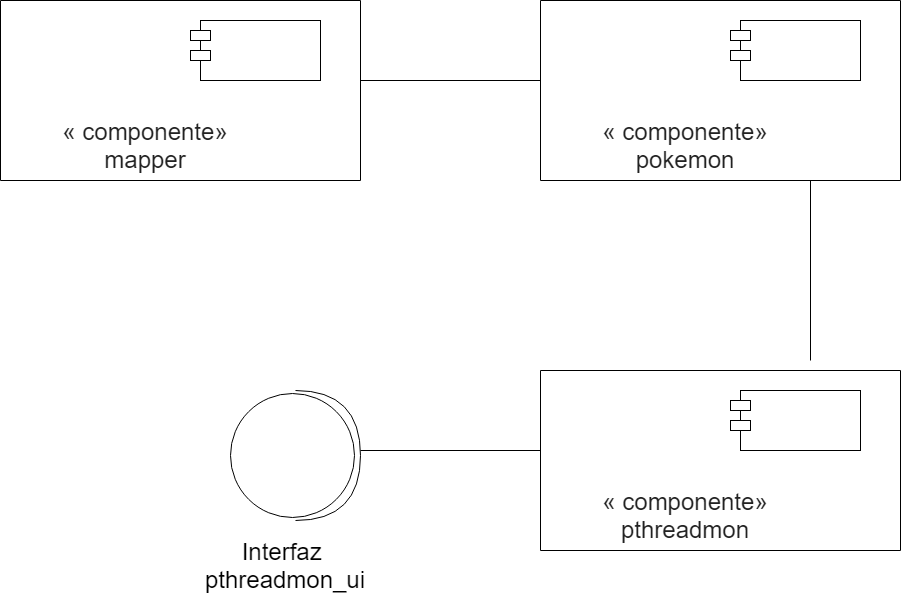

The diagram above was exported from draw.io. Its source (the exported page's mxGraphModel, read from the mxfile embedded in the PNG):
<mxGraphModel dx="933" dy="927" grid="1" gridSize="10" guides="1" tooltips="1" connect="1" arrows="1" fold="1" page="1" pageScale="1" pageWidth="850" pageHeight="1100" math="0" shadow="0">
  <root>
    <mxCell id="0" />
    <mxCell id="1" parent="0" />
    <mxCell id="NfHTUqkcCtO9ACsLlle2-28" value="" style="rounded=0;whiteSpace=wrap;html=1;" parent="1" vertex="1">
      <mxGeometry x="240" y="140" width="120" height="60" as="geometry" />
    </mxCell>
    <mxCell id="NfHTUqkcCtO9ACsLlle2-29" value="" style="rounded=0;whiteSpace=wrap;html=1;" parent="1" vertex="1">
      <mxGeometry x="230" y="150" width="20" height="10" as="geometry" />
    </mxCell>
    <mxCell id="NfHTUqkcCtO9ACsLlle2-30" value="" style="rounded=0;whiteSpace=wrap;html=1;" parent="1" vertex="1">
      <mxGeometry x="230" y="170" width="20" height="10" as="geometry" />
    </mxCell>
    <mxCell id="Td16P_KnaXBWD0GMUcNm-12" value="" style="endArrow=none;html=1;" edge="1" parent="1">
      <mxGeometry width="50" height="50" relative="1" as="geometry">
        <mxPoint x="40" y="300" as="sourcePoint" />
        <mxPoint x="40" y="120" as="targetPoint" />
      </mxGeometry>
    </mxCell>
    <mxCell id="Td16P_KnaXBWD0GMUcNm-13" value="" style="endArrow=none;html=1;" edge="1" parent="1">
      <mxGeometry width="50" height="50" relative="1" as="geometry">
        <mxPoint x="400" y="300" as="sourcePoint" />
        <mxPoint x="400" y="120" as="targetPoint" />
      </mxGeometry>
    </mxCell>
    <mxCell id="Td16P_KnaXBWD0GMUcNm-14" value="" style="endArrow=none;html=1;" edge="1" parent="1">
      <mxGeometry width="50" height="50" relative="1" as="geometry">
        <mxPoint x="40" y="300" as="sourcePoint" />
        <mxPoint x="400" y="300" as="targetPoint" />
      </mxGeometry>
    </mxCell>
    <mxCell id="Td16P_KnaXBWD0GMUcNm-15" value="" style="endArrow=none;html=1;" edge="1" parent="1">
      <mxGeometry width="50" height="50" relative="1" as="geometry">
        <mxPoint x="40" y="120" as="sourcePoint" />
        <mxPoint x="400" y="120" as="targetPoint" />
      </mxGeometry>
    </mxCell>
    <mxCell id="Td16P_KnaXBWD0GMUcNm-72" value="&lt;div&gt;&lt;span style=&quot;background-color: rgb(255 , 255 , 255) ; color: rgb(34 , 34 , 34) ; font-family: &amp;#34;arial&amp;#34; , sans-serif&quot;&gt;&lt;font style=&quot;font-size: 24px&quot;&gt;« componente»&lt;/font&gt;&lt;/span&gt;&lt;/div&gt;&lt;span style=&quot;color: rgb(34 , 34 , 34) ; font-family: &amp;#34;arial&amp;#34; , sans-serif ; background-color: rgb(255 , 255 , 255)&quot;&gt;&lt;div&gt;&lt;font style=&quot;font-size: 24px&quot;&gt;mapper&lt;/font&gt;&lt;/div&gt;&lt;/span&gt;" style="text;html=1;strokeColor=none;fillColor=none;align=center;verticalAlign=middle;whiteSpace=wrap;rounded=0;" vertex="1" parent="1">
      <mxGeometry x="90" y="240" width="190" height="50" as="geometry" />
    </mxCell>
    <mxCell id="Td16P_KnaXBWD0GMUcNm-73" value="" style="rounded=0;whiteSpace=wrap;html=1;" vertex="1" parent="1">
      <mxGeometry x="780" y="140" width="120" height="60" as="geometry" />
    </mxCell>
    <mxCell id="Td16P_KnaXBWD0GMUcNm-74" value="" style="rounded=0;whiteSpace=wrap;html=1;" vertex="1" parent="1">
      <mxGeometry x="770" y="150" width="20" height="10" as="geometry" />
    </mxCell>
    <mxCell id="Td16P_KnaXBWD0GMUcNm-75" value="" style="rounded=0;whiteSpace=wrap;html=1;" vertex="1" parent="1">
      <mxGeometry x="770" y="170" width="20" height="10" as="geometry" />
    </mxCell>
    <mxCell id="Td16P_KnaXBWD0GMUcNm-76" value="" style="endArrow=none;html=1;" edge="1" parent="1">
      <mxGeometry width="50" height="50" relative="1" as="geometry">
        <mxPoint x="580" y="300" as="sourcePoint" />
        <mxPoint x="580" y="120" as="targetPoint" />
      </mxGeometry>
    </mxCell>
    <mxCell id="Td16P_KnaXBWD0GMUcNm-77" value="" style="endArrow=none;html=1;" edge="1" parent="1">
      <mxGeometry width="50" height="50" relative="1" as="geometry">
        <mxPoint x="940" y="300" as="sourcePoint" />
        <mxPoint x="940" y="120" as="targetPoint" />
      </mxGeometry>
    </mxCell>
    <mxCell id="Td16P_KnaXBWD0GMUcNm-78" value="" style="endArrow=none;html=1;" edge="1" parent="1">
      <mxGeometry width="50" height="50" relative="1" as="geometry">
        <mxPoint x="580" y="300" as="sourcePoint" />
        <mxPoint x="940" y="300" as="targetPoint" />
      </mxGeometry>
    </mxCell>
    <mxCell id="Td16P_KnaXBWD0GMUcNm-79" value="" style="endArrow=none;html=1;" edge="1" parent="1">
      <mxGeometry width="50" height="50" relative="1" as="geometry">
        <mxPoint x="580" y="120" as="sourcePoint" />
        <mxPoint x="940" y="120" as="targetPoint" />
      </mxGeometry>
    </mxCell>
    <mxCell id="Td16P_KnaXBWD0GMUcNm-80" value="&lt;div&gt;&lt;span style=&quot;background-color: rgb(255 , 255 , 255) ; color: rgb(34 , 34 , 34) ; font-family: &amp;#34;arial&amp;#34; , sans-serif&quot;&gt;&lt;font style=&quot;font-size: 24px&quot;&gt;« componente»&lt;/font&gt;&lt;/span&gt;&lt;/div&gt;&lt;span style=&quot;color: rgb(34 , 34 , 34) ; font-family: &amp;#34;arial&amp;#34; , sans-serif ; background-color: rgb(255 , 255 , 255)&quot;&gt;&lt;span style=&quot;font-size: 24px&quot;&gt;pokemon&lt;/span&gt;&lt;br&gt;&lt;/span&gt;" style="text;html=1;strokeColor=none;fillColor=none;align=center;verticalAlign=middle;whiteSpace=wrap;rounded=0;" vertex="1" parent="1">
      <mxGeometry x="630" y="240" width="190" height="50" as="geometry" />
    </mxCell>
    <mxCell id="Td16P_KnaXBWD0GMUcNm-81" value="" style="rounded=0;whiteSpace=wrap;html=1;" vertex="1" parent="1">
      <mxGeometry x="780" y="510" width="120" height="60" as="geometry" />
    </mxCell>
    <mxCell id="Td16P_KnaXBWD0GMUcNm-82" value="" style="rounded=0;whiteSpace=wrap;html=1;" vertex="1" parent="1">
      <mxGeometry x="770" y="520" width="20" height="10" as="geometry" />
    </mxCell>
    <mxCell id="Td16P_KnaXBWD0GMUcNm-83" value="" style="rounded=0;whiteSpace=wrap;html=1;" vertex="1" parent="1">
      <mxGeometry x="770" y="540" width="20" height="10" as="geometry" />
    </mxCell>
    <mxCell id="Td16P_KnaXBWD0GMUcNm-84" value="" style="endArrow=none;html=1;" edge="1" parent="1">
      <mxGeometry width="50" height="50" relative="1" as="geometry">
        <mxPoint x="580" y="670" as="sourcePoint" />
        <mxPoint x="580" y="490" as="targetPoint" />
      </mxGeometry>
    </mxCell>
    <mxCell id="Td16P_KnaXBWD0GMUcNm-85" value="" style="endArrow=none;html=1;" edge="1" parent="1">
      <mxGeometry width="50" height="50" relative="1" as="geometry">
        <mxPoint x="940" y="670" as="sourcePoint" />
        <mxPoint x="940" y="490" as="targetPoint" />
      </mxGeometry>
    </mxCell>
    <mxCell id="Td16P_KnaXBWD0GMUcNm-86" value="" style="endArrow=none;html=1;" edge="1" parent="1">
      <mxGeometry width="50" height="50" relative="1" as="geometry">
        <mxPoint x="580" y="670" as="sourcePoint" />
        <mxPoint x="940" y="670" as="targetPoint" />
      </mxGeometry>
    </mxCell>
    <mxCell id="Td16P_KnaXBWD0GMUcNm-87" value="" style="endArrow=none;html=1;" edge="1" parent="1">
      <mxGeometry width="50" height="50" relative="1" as="geometry">
        <mxPoint x="580" y="490" as="sourcePoint" />
        <mxPoint x="940" y="490" as="targetPoint" />
      </mxGeometry>
    </mxCell>
    <mxCell id="Td16P_KnaXBWD0GMUcNm-88" value="&lt;div&gt;&lt;span style=&quot;background-color: rgb(255 , 255 , 255) ; color: rgb(34 , 34 , 34) ; font-family: &amp;#34;arial&amp;#34; , sans-serif&quot;&gt;&lt;font style=&quot;font-size: 24px&quot;&gt;« componente»&lt;/font&gt;&lt;/span&gt;&lt;/div&gt;&lt;span style=&quot;color: rgb(34 , 34 , 34) ; font-family: &amp;#34;arial&amp;#34; , sans-serif ; background-color: rgb(255 , 255 , 255)&quot;&gt;&lt;div&gt;&lt;font style=&quot;font-size: 24px&quot;&gt;pthreadmon&lt;/font&gt;&lt;/div&gt;&lt;/span&gt;" style="text;html=1;strokeColor=none;fillColor=none;align=center;verticalAlign=middle;whiteSpace=wrap;rounded=0;" vertex="1" parent="1">
      <mxGeometry x="630" y="610" width="190" height="50" as="geometry" />
    </mxCell>
    <mxCell id="Td16P_KnaXBWD0GMUcNm-89" value="" style="endArrow=none;html=1;" edge="1" parent="1">
      <mxGeometry width="50" height="50" relative="1" as="geometry">
        <mxPoint x="400" y="200" as="sourcePoint" />
        <mxPoint x="580" y="200" as="targetPoint" />
      </mxGeometry>
    </mxCell>
    <mxCell id="Td16P_KnaXBWD0GMUcNm-90" value="" style="endArrow=none;html=1;" edge="1" parent="1">
      <mxGeometry width="50" height="50" relative="1" as="geometry">
        <mxPoint x="400" y="570" as="sourcePoint" />
        <mxPoint x="580" y="570" as="targetPoint" />
      </mxGeometry>
    </mxCell>
    <mxCell id="Td16P_KnaXBWD0GMUcNm-91" value="" style="endArrow=none;html=1;" edge="1" parent="1">
      <mxGeometry width="50" height="50" relative="1" as="geometry">
        <mxPoint x="850" y="300" as="sourcePoint" />
        <mxPoint x="850" y="480" as="targetPoint" />
      </mxGeometry>
    </mxCell>
    <mxCell id="Td16P_KnaXBWD0GMUcNm-93" value="" style="shape=providedRequiredInterface;html=1;verticalLabelPosition=bottom;" vertex="1" parent="1">
      <mxGeometry x="270" y="510" width="130" height="130" as="geometry" />
    </mxCell>
    <mxCell id="Td16P_KnaXBWD0GMUcNm-94" value="&lt;font style=&quot;font-size: 24px&quot;&gt;Interfaz&amp;nbsp;&lt;br&gt;pthreadmon_ui&lt;/font&gt;" style="text;html=1;strokeColor=none;fillColor=none;align=center;verticalAlign=middle;whiteSpace=wrap;rounded=0;" vertex="1" parent="1">
      <mxGeometry x="230" y="650" width="190" height="70" as="geometry" />
    </mxCell>
  </root>
</mxGraphModel>